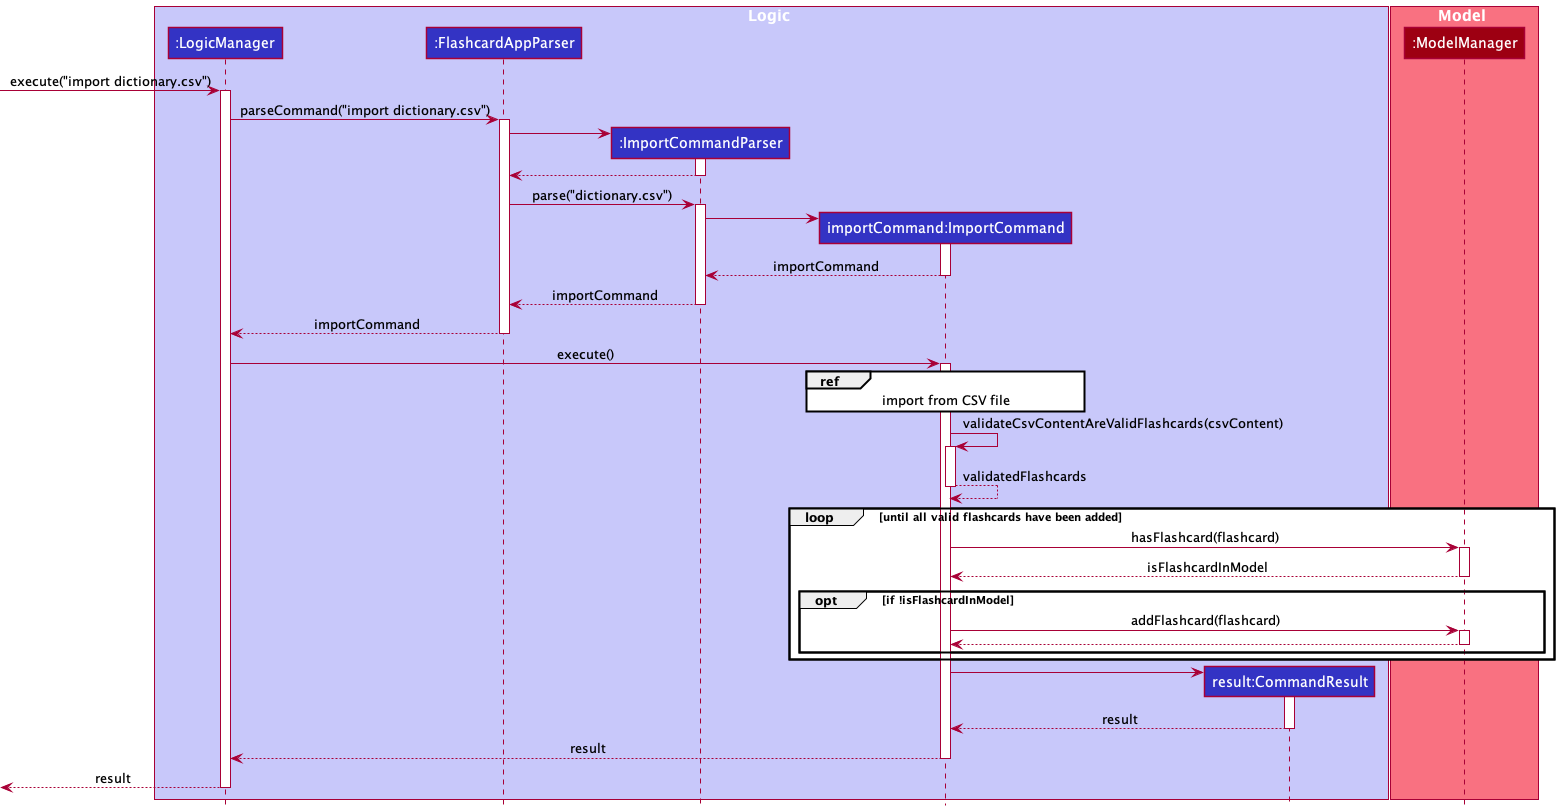

The diagram above was rendered by PlantUML. Its source (embedded in the PNG):
@startuml
!include style.puml

box Logic LOGIC_COLOR_T1
participant ":LogicManager" as LogicManager LOGIC_COLOR
participant ":FlashcardAppParser" as FlashcardAppParser LOGIC_COLOR
participant ":ImportCommandParser" as ImportCommandParser LOGIC_COLOR
participant "importCommand:ImportCommand" as ImportCommand LOGIC_COLOR
participant "result:CommandResult" as CommandResult LOGIC_COLOR
end box

box Model MODEL_COLOR_T1
participant ":ModelManager" as Model MODEL_COLOR
end box

[-> LogicManager : execute("import dictionary.csv")
activate LogicManager

LogicManager -> FlashcardAppParser : parseCommand("import dictionary.csv")
activate FlashcardAppParser

create ImportCommandParser
FlashcardAppParser -> ImportCommandParser
activate ImportCommandParser

ImportCommandParser --> FlashcardAppParser
deactivate ImportCommandParser

FlashcardAppParser -> ImportCommandParser: parse("dictionary.csv")
activate ImportCommandParser

create ImportCommand
ImportCommandParser -> ImportCommand
activate ImportCommand

ImportCommand --> ImportCommandParser:importCommand
deactivate ImportCommand

ImportCommandParser --> FlashcardAppParser:importCommand
deactivate ImportCommandParser

FlashcardAppParser --> LogicManager:importCommand
deactivate FlashcardAppParser

LogicManager -> ImportCommand : execute()
activate ImportCommand

ref over ImportCommand
    import from CSV file
end

ImportCommand -> ImportCommand: validateCsvContentAreValidFlashcards(csvContent)
activate ImportCommand
ImportCommand --> ImportCommand: validatedFlashcards
deactivate ImportCommand

loop until all valid flashcards have been added
    ImportCommand -> Model: hasFlashcard(flashcard)
    activate Model
    Model --> ImportCommand: isFlashcardInModel
    deactivate Model
    opt if !isFlashcardInModel
        ImportCommand -> Model: addFlashcard(flashcard)
        activate Model
        Model --> ImportCommand:
        deactivate Model
    end
end

create CommandResult
ImportCommand -> CommandResult
activate CommandResult

CommandResult --> ImportCommand:result
deactivate CommandResult

ImportCommand --> LogicManager : result
deactivate ImportCommand


[<--LogicManager:result
deactivate LogicManager
@enduml